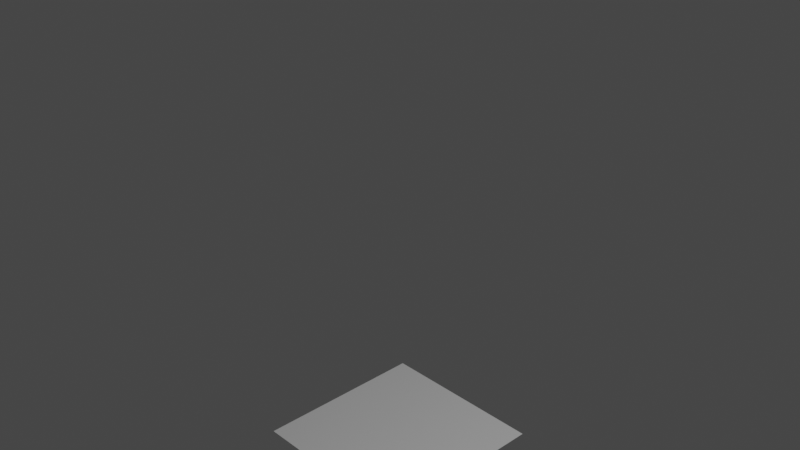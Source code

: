 # Source: Target1.blend  (saved by Blender 3.2.14; exported with 4.5.12 LTS)
import bpy
from mathutils import Matrix  # noqa: F401  (used for matrix-valued properties, if any)

bpy.ops.wm.read_factory_settings(use_empty=True)
scene = bpy.context.scene
scene.name = 'Scene'

# ---- collections
col_collection = bpy.data.collections.new('Collection'); scene.collection.children.link(col_collection)

# ---- materials (node trees are filled in below, after node groups)
mat_material = bpy.data.materials.new('Material')
mat_material.alpha_threshold = 0.0
mat_material.use_transparent_shadow = False
mat_material.line_color = (0.0, 0.0, 0.0, 1.0)

# ---- material node trees
mat_material.use_nodes = True; mat_material.node_tree.nodes.clear()
_N = mat_material.node_tree.nodes; _L = mat_material.node_tree.links
n0 = _N.new('ShaderNodeOutputMaterial'); n0.name = 'Material Output'; n0.location = (300, 300)
n1 = _N.new('ShaderNodeBsdfPrincipled'); n1.name = 'Principled BSDF'; n1.location = (10, 300)
n1.distribution = 'GGX'
n1.subsurface_method = 'RANDOM_WALK_SKIN'
n1.inputs[2].default_value = 0.4
n1.inputs[3].default_value = 1.45
n1.inputs[27].default_value = (0.0, 0.0, 0.0, 1.0)
n1.inputs[28].default_value = 1.0
_L.new(n1.outputs[0], n0.inputs[0])
n0.is_active_output = True

# ---- world
world_world = bpy.data.worlds.new('World'); scene.world = world_world
world_world.use_nodes = True; world_world.node_tree.nodes.clear()
_N = world_world.node_tree.nodes; _L = world_world.node_tree.links
n0 = _N.new('ShaderNodeOutputWorld'); n0.name = 'World Output'; n0.location = (300, 300)
n1 = _N.new('ShaderNodeBackground'); n1.name = 'Background'; n1.location = (10, 300)
n1.inputs[0].default_value = (0.05088, 0.05088, 0.05088, 1.0)
_L.new(n1.outputs[0], n0.inputs[0])
n0.is_active_output = True
world_world.color = (0.05088, 0.05088, 0.05088)
world_world.use_sun_shadow = False
world_world.sun_shadow_jitter_overblur = 0.0

# ---- cameras
cam_camera = bpy.data.cameras.new('Camera')
cam_camera.clip_end = 100.0
cam_camera.ortho_scale = 7.314

# ---- lights
light_light = bpy.data.lights.new('Light', 'POINT')
light_light.transmission_factor = 0.0
light_light.energy = 1000.0
light_light.shadow_soft_size = 0.1
light_light.shadow_maximum_resolution = 0.006
light_light.use_absolute_resolution = True

# ---- meshes
me_cube_001 = bpy.data.meshes.new('Cube.001')
me_cube_001.from_pydata([(0.4724, -0.5182, -2.528), (0.9522, -0.998, -2.048), (0.4724, 0.5201, -2.528), (0.9522, 1.0, -2.048), (-0.5201, -0.5182, -2.528), (-1.0, -0.998, -2.048), (-0.5201, 0.5201, -2.528), (-1.0, 1.0, -2.048)], [], [(6, 2, 0, 4), (0, 2, 3, 1), (2, 6, 7, 3), (6, 4, 5, 7), (4, 0, 1, 5), (3, 7, 5, 1)])
_uv = me_cube_001.uv_layers.new(name='UVMap')
_uv.uv.foreach_set('vector', [0.6865, 0.56, 0.8136, 0.56, 0.8135, 0.69, 0.6865, 0.69, 0.8135, 0.69, 0.8136, 0.56, 0.875, 0.5, 0.875, 0.75, 0.8136, 0.56, 0.6865, 0.56, 0.625, 0.5, 0.875, 0.5, 0.6865, 0.56, 0.6865, 0.69, 0.5465, 0.75, 0.5465, 0.5, 0.6865, 0.69, 0.8135, 0.69, 0.875, 0.75, 0.625, 0.75, 0.875, 0.5, 0.625, 0.5, 0.5465, 0.75, 0.875, 0.75])
me_cube_001.materials.append(mat_material)
me_cube_001.use_mirror_vertex_groups = False
me_cube_001.update()

# ---- objects
ob_light = bpy.data.objects.new('Light', light_light)
ob_camera = bpy.data.objects.new('Camera', cam_camera)
ob_cube_001 = bpy.data.objects.new('Cube.001', me_cube_001)

# ---- transforms, parenting, visibility, modifiers, constraints
ob_light.location = (4.076, 1.005, 5.904)
ob_light.rotation_euler = (0.6503, 0.05522, 1.866)
ob_light.lock_rotations_4d = False
ob_light.empty_display_type = 'ARROWS'
ob_light.color = (0.0, 0.0, 0.0, 0.0)
ob_light.lineart.crease_threshold = 0.0
ob_camera.location = (7.359, -6.926, 4.958)
ob_camera.rotation_euler = (1.109, 0.0, 0.8149)
ob_camera.lock_rotations_4d = False
ob_camera.empty_display_type = 'ARROWS'
ob_camera.color = (0.0, 0.0, 0.0, 0.0)
ob_camera.display_type = 'WIRE'
ob_camera.lineart.crease_threshold = 0.0
ob_cube_001.location = (0.0, 0.0, -0.633)
ob_cube_001.lock_rotations_4d = False
ob_cube_001.empty_display_type = 'ARROWS'
ob_cube_001.lineart.crease_threshold = 0.0

# ---- collection membership
col_collection.objects.link(ob_light)
col_collection.objects.link(ob_camera)
col_collection.objects.link(ob_cube_001)

# ---- scene / render settings (as saved in the file)
scene.camera = ob_camera
scene.frame_start = 1; scene.frame_end = 250; scene.frame_set(1)
scene.render.engine = 'BLENDER_EEVEE_NEXT'
scene.cycles.sampling_pattern = 'TABULATED_SOBOL'
scene.cycles.use_light_tree = False
scene.view_settings.view_transform = 'Filmic'
bpy.context.view_layer.update()
